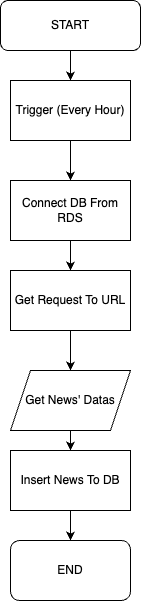

The diagram above was exported from draw.io. Its source (the exported page's mxGraphModel, read from the mxfile embedded in the PNG):
<mxGraphModel dx="731" dy="707" grid="1" gridSize="10" guides="1" tooltips="1" connect="1" arrows="1" fold="1" page="1" pageScale="1" pageWidth="850" pageHeight="1100" math="0" shadow="0">
  <root>
    <mxCell id="0" />
    <mxCell id="1" parent="0" />
    <mxCell id="VB8iZMg_TO2CLpvMt66S-4" value="" style="edgeStyle=orthogonalEdgeStyle;rounded=0;orthogonalLoop=1;jettySize=auto;html=1;" edge="1" parent="1" source="VB8iZMg_TO2CLpvMt66S-2" target="VB8iZMg_TO2CLpvMt66S-3">
      <mxGeometry relative="1" as="geometry" />
    </mxCell>
    <mxCell id="VB8iZMg_TO2CLpvMt66S-2" value="START" style="rounded=1;whiteSpace=wrap;html=1;" vertex="1" parent="1">
      <mxGeometry x="285" y="40" width="140" height="50" as="geometry" />
    </mxCell>
    <mxCell id="VB8iZMg_TO2CLpvMt66S-6" value="" style="edgeStyle=orthogonalEdgeStyle;rounded=0;orthogonalLoop=1;jettySize=auto;html=1;" edge="1" parent="1" source="VB8iZMg_TO2CLpvMt66S-3" target="VB8iZMg_TO2CLpvMt66S-5">
      <mxGeometry relative="1" as="geometry" />
    </mxCell>
    <mxCell id="VB8iZMg_TO2CLpvMt66S-3" value="Trigger (Every Hour)" style="rounded=0;whiteSpace=wrap;html=1;" vertex="1" parent="1">
      <mxGeometry x="295" y="120" width="120" height="60" as="geometry" />
    </mxCell>
    <mxCell id="VB8iZMg_TO2CLpvMt66S-8" value="" style="edgeStyle=orthogonalEdgeStyle;rounded=0;orthogonalLoop=1;jettySize=auto;html=1;" edge="1" parent="1" source="VB8iZMg_TO2CLpvMt66S-5" target="VB8iZMg_TO2CLpvMt66S-7">
      <mxGeometry relative="1" as="geometry" />
    </mxCell>
    <mxCell id="VB8iZMg_TO2CLpvMt66S-5" value="Connect DB From RDS" style="whiteSpace=wrap;html=1;rounded=0;" vertex="1" parent="1">
      <mxGeometry x="295" y="220" width="120" height="60" as="geometry" />
    </mxCell>
    <mxCell id="VB8iZMg_TO2CLpvMt66S-12" style="edgeStyle=orthogonalEdgeStyle;rounded=0;orthogonalLoop=1;jettySize=auto;html=1;exitX=0.5;exitY=1;exitDx=0;exitDy=0;entryX=0.5;entryY=0;entryDx=0;entryDy=0;" edge="1" parent="1" source="VB8iZMg_TO2CLpvMt66S-7" target="VB8iZMg_TO2CLpvMt66S-11">
      <mxGeometry relative="1" as="geometry" />
    </mxCell>
    <mxCell id="VB8iZMg_TO2CLpvMt66S-7" value="Get Request To URL" style="whiteSpace=wrap;html=1;rounded=0;" vertex="1" parent="1">
      <mxGeometry x="295" y="310" width="120" height="60" as="geometry" />
    </mxCell>
    <mxCell id="VB8iZMg_TO2CLpvMt66S-15" value="" style="edgeStyle=orthogonalEdgeStyle;rounded=0;orthogonalLoop=1;jettySize=auto;html=1;" edge="1" parent="1" source="VB8iZMg_TO2CLpvMt66S-9" target="VB8iZMg_TO2CLpvMt66S-14">
      <mxGeometry relative="1" as="geometry" />
    </mxCell>
    <mxCell id="VB8iZMg_TO2CLpvMt66S-9" value="Insert News To DB" style="whiteSpace=wrap;html=1;rounded=0;" vertex="1" parent="1">
      <mxGeometry x="295" y="490" width="120" height="60" as="geometry" />
    </mxCell>
    <mxCell id="VB8iZMg_TO2CLpvMt66S-13" style="edgeStyle=orthogonalEdgeStyle;rounded=0;orthogonalLoop=1;jettySize=auto;html=1;exitX=0.5;exitY=1;exitDx=0;exitDy=0;entryX=0.5;entryY=0;entryDx=0;entryDy=0;" edge="1" parent="1" source="VB8iZMg_TO2CLpvMt66S-11" target="VB8iZMg_TO2CLpvMt66S-9">
      <mxGeometry relative="1" as="geometry" />
    </mxCell>
    <mxCell id="VB8iZMg_TO2CLpvMt66S-11" value="Get News' Datas" style="shape=parallelogram;perimeter=parallelogramPerimeter;whiteSpace=wrap;html=1;fixedSize=1;" vertex="1" parent="1">
      <mxGeometry x="295" y="410" width="120" height="60" as="geometry" />
    </mxCell>
    <mxCell id="VB8iZMg_TO2CLpvMt66S-14" value="END" style="rounded=1;whiteSpace=wrap;html=1;" vertex="1" parent="1">
      <mxGeometry x="295" y="580" width="120" height="60" as="geometry" />
    </mxCell>
  </root>
</mxGraphModel>